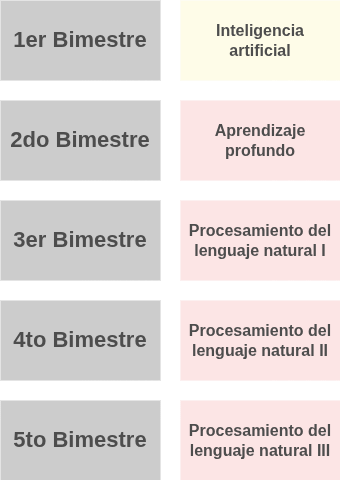

The diagram above was exported from draw.io. Its source (the exported page's mxGraphModel, read from the mxfile embedded in the PNG):
<mxGraphModel dx="1237" dy="-368" grid="1" gridSize="10" guides="1" tooltips="1" connect="1" arrows="1" fold="1" page="1" pageScale="1" pageWidth="827" pageHeight="1169" math="0" shadow="0">
  <root>
    <mxCell id="IEMiz6RfRF24aiLs9lx3-0" />
    <mxCell id="IEMiz6RfRF24aiLs9lx3-1" parent="IEMiz6RfRF24aiLs9lx3-0" />
    <mxCell id="IEMiz6RfRF24aiLs9lx3-2" value="&lt;font color=&quot;#4d4d4d&quot;&gt;&lt;span&gt;&lt;span&gt;4to Bimestre&lt;/span&gt;&lt;/span&gt;&lt;/font&gt;" style="rounded=0;whiteSpace=wrap;html=1;fillColor=#CCCCCC;strokeColor=none;fontSize=22;fontFamily=Helvetica;fontStyle=1" vertex="1" parent="IEMiz6RfRF24aiLs9lx3-1">
      <mxGeometry x="40" y="1500" width="160" height="80" as="geometry" />
    </mxCell>
    <mxCell id="IEMiz6RfRF24aiLs9lx3-3" value="&lt;font color=&quot;#4d4d4d&quot;&gt;&lt;span&gt;&lt;span&gt;5to Bimestre&lt;/span&gt;&lt;/span&gt;&lt;/font&gt;" style="rounded=0;whiteSpace=wrap;html=1;fillColor=#CCCCCC;strokeColor=none;fontSize=22;fontFamily=Helvetica;fontStyle=1" vertex="1" parent="IEMiz6RfRF24aiLs9lx3-1">
      <mxGeometry x="40" y="1600" width="160" height="80" as="geometry" />
    </mxCell>
    <mxCell id="IEMiz6RfRF24aiLs9lx3-4" value="&lt;font color=&quot;#4d4d4d&quot;&gt;&lt;span&gt;1er Bimestre&lt;/span&gt;&lt;/font&gt;" style="rounded=0;whiteSpace=wrap;html=1;fillColor=#CCCCCC;strokeColor=none;fontSize=22;fontFamily=Helvetica;fontStyle=1" vertex="1" parent="IEMiz6RfRF24aiLs9lx3-1">
      <mxGeometry x="40" y="1200" width="160" height="80" as="geometry" />
    </mxCell>
    <mxCell id="IEMiz6RfRF24aiLs9lx3-5" value="&lt;font color=&quot;#4d4d4d&quot;&gt;&lt;span&gt;&lt;span&gt;2do Bimestre&lt;/span&gt;&lt;/span&gt;&lt;/font&gt;" style="rounded=0;whiteSpace=wrap;html=1;fillColor=#CCCCCC;strokeColor=none;fontSize=22;fontFamily=Helvetica;fontStyle=1" vertex="1" parent="IEMiz6RfRF24aiLs9lx3-1">
      <mxGeometry x="40" y="1300" width="160" height="80" as="geometry" />
    </mxCell>
    <mxCell id="IEMiz6RfRF24aiLs9lx3-6" value="&lt;font color=&quot;#4d4d4d&quot;&gt;&lt;span&gt;3er Bimestre&lt;/span&gt;&lt;/font&gt;" style="rounded=0;whiteSpace=wrap;html=1;fillColor=#CCCCCC;strokeColor=none;fontSize=22;fontFamily=Helvetica;fontStyle=1" vertex="1" parent="IEMiz6RfRF24aiLs9lx3-1">
      <mxGeometry x="40" y="1400" width="160" height="80" as="geometry" />
    </mxCell>
    <mxCell id="IEMiz6RfRF24aiLs9lx3-7" value="&lt;font color=&quot;#4d4d4d&quot;&gt;&lt;span&gt;Inteligencia&lt;/span&gt;&lt;/font&gt;&lt;div&gt;&lt;font color=&quot;#4d4d4d&quot;&gt;&lt;span&gt;artificial&lt;/span&gt;&lt;/font&gt;&lt;/div&gt;" style="rounded=0;whiteSpace=wrap;html=1;fillColor=#FEFCE8;strokeColor=none;fontStyle=1;fontSize=16;fontFamily=Helvetica;" vertex="1" parent="IEMiz6RfRF24aiLs9lx3-1">
      <mxGeometry x="220" y="1200" width="160" height="80" as="geometry" />
    </mxCell>
    <mxCell id="IEMiz6RfRF24aiLs9lx3-12" value="&lt;font color=&quot;#4d4d4d&quot;&gt;&lt;span&gt;Aprendizaje profundo&lt;/span&gt;&lt;/font&gt;" style="rounded=0;whiteSpace=wrap;html=1;fillColor=#FCE5E5;strokeColor=none;fontStyle=1;fontSize=16;fontFamily=Helvetica;" vertex="1" parent="IEMiz6RfRF24aiLs9lx3-1">
      <mxGeometry x="220" y="1300" width="160" height="80" as="geometry" />
    </mxCell>
    <mxCell id="IEMiz6RfRF24aiLs9lx3-13" value="&lt;font color=&quot;#4d4d4d&quot;&gt;&lt;span&gt;Procesamiento del lenguaje natural I&lt;/span&gt;&lt;/font&gt;" style="rounded=0;whiteSpace=wrap;html=1;fillColor=#FCE5E5;strokeColor=none;fontStyle=1;fontSize=16;fontFamily=Helvetica;" vertex="1" parent="IEMiz6RfRF24aiLs9lx3-1">
      <mxGeometry x="220" y="1400" width="160" height="80" as="geometry" />
    </mxCell>
    <mxCell id="JThbh0d4ou8vq0skHCnn-0" value="&lt;font color=&quot;#4d4d4d&quot;&gt;&lt;span&gt;Procesamiento del lenguaje natural II&lt;/span&gt;&lt;/font&gt;" style="rounded=0;whiteSpace=wrap;html=1;fillColor=#FCE5E5;strokeColor=none;fontStyle=1;fontSize=16;fontFamily=Helvetica;" vertex="1" parent="IEMiz6RfRF24aiLs9lx3-1">
      <mxGeometry x="220" y="1500" width="160" height="80" as="geometry" />
    </mxCell>
    <mxCell id="JThbh0d4ou8vq0skHCnn-1" value="&lt;font color=&quot;#4d4d4d&quot;&gt;&lt;span&gt;Procesamiento del lenguaje natural III&lt;/span&gt;&lt;/font&gt;" style="rounded=0;whiteSpace=wrap;html=1;fillColor=#FCE5E5;strokeColor=none;fontStyle=1;fontSize=16;fontFamily=Helvetica;" vertex="1" parent="IEMiz6RfRF24aiLs9lx3-1">
      <mxGeometry x="220" y="1600" width="160" height="80" as="geometry" />
    </mxCell>
  </root>
</mxGraphModel>